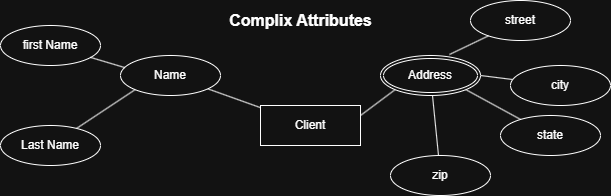

The diagram above was exported from draw.io. Its source (the exported page's mxGraphModel, read from the mxfile embedded in the PNG):
<mxGraphModel dx="1371" dy="790" grid="1" gridSize="10" guides="1" tooltips="1" connect="1" arrows="1" fold="1" page="1" pageScale="1" pageWidth="850" pageHeight="1100" math="0" shadow="0">
  <root>
    <mxCell id="0" />
    <mxCell id="1" parent="0" />
    <mxCell id="Qr6I8jA16B6S9WY1yDo0-12" style="rounded=0;orthogonalLoop=1;jettySize=auto;html=1;endArrow=none;startFill=0;" edge="1" parent="1" source="Qr6I8jA16B6S9WY1yDo0-1" target="Qr6I8jA16B6S9WY1yDo0-9">
      <mxGeometry relative="1" as="geometry" />
    </mxCell>
    <mxCell id="Qr6I8jA16B6S9WY1yDo0-1" value="Client" style="whiteSpace=wrap;html=1;align=center;" vertex="1" parent="1">
      <mxGeometry x="350" y="390" width="100" height="40" as="geometry" />
    </mxCell>
    <mxCell id="Qr6I8jA16B6S9WY1yDo0-11" style="rounded=0;orthogonalLoop=1;jettySize=auto;html=1;exitX=0;exitY=1;exitDx=0;exitDy=0;entryX=1;entryY=0.25;entryDx=0;entryDy=0;endArrow=none;startFill=0;" edge="1" parent="1" target="Qr6I8jA16B6S9WY1yDo0-1">
      <mxGeometry relative="1" as="geometry">
        <mxPoint x="484.64466094067257" y="374.14213562373106" as="sourcePoint" />
      </mxGeometry>
    </mxCell>
    <mxCell id="Qr6I8jA16B6S9WY1yDo0-9" value="Name" style="ellipse;whiteSpace=wrap;html=1;align=center;" vertex="1" parent="1">
      <mxGeometry x="210" y="340" width="100" height="40" as="geometry" />
    </mxCell>
    <mxCell id="Qr6I8jA16B6S9WY1yDo0-14" value="&lt;font style=&quot;font-size: 16px;&quot;&gt;&lt;b&gt;Complix&amp;nbsp;&lt;font style=&quot;&quot;&gt;&lt;font style=&quot;&quot;&gt;Attributes&lt;/font&gt;&lt;/font&gt;&lt;/b&gt;&lt;/font&gt;" style="text;html=1;align=center;verticalAlign=middle;resizable=0;points=[];autosize=1;strokeColor=none;fillColor=none;" vertex="1" parent="1">
      <mxGeometry x="305" y="290" width="170" height="30" as="geometry" />
    </mxCell>
    <mxCell id="Qr6I8jA16B6S9WY1yDo0-15" value="first Name" style="ellipse;whiteSpace=wrap;html=1;align=center;" vertex="1" parent="1">
      <mxGeometry x="90" y="310" width="100" height="40" as="geometry" />
    </mxCell>
    <mxCell id="Qr6I8jA16B6S9WY1yDo0-23" style="rounded=0;orthogonalLoop=1;jettySize=auto;html=1;entryX=0;entryY=1;entryDx=0;entryDy=0;endArrow=none;startFill=0;" edge="1" parent="1" source="Qr6I8jA16B6S9WY1yDo0-16" target="Qr6I8jA16B6S9WY1yDo0-9">
      <mxGeometry relative="1" as="geometry" />
    </mxCell>
    <mxCell id="Qr6I8jA16B6S9WY1yDo0-16" value="Last Name" style="ellipse;whiteSpace=wrap;html=1;align=center;" vertex="1" parent="1">
      <mxGeometry x="90" y="410" width="100" height="40" as="geometry" />
    </mxCell>
    <mxCell id="Qr6I8jA16B6S9WY1yDo0-26" style="rounded=0;orthogonalLoop=1;jettySize=auto;html=1;entryX=1;entryY=0.5;entryDx=0;entryDy=0;endArrow=none;startFill=0;" edge="1" parent="1" source="Qr6I8jA16B6S9WY1yDo0-18">
      <mxGeometry relative="1" as="geometry">
        <mxPoint x="570" y="360" as="targetPoint" />
      </mxGeometry>
    </mxCell>
    <mxCell id="Qr6I8jA16B6S9WY1yDo0-18" value="city" style="ellipse;whiteSpace=wrap;html=1;align=center;" vertex="1" parent="1">
      <mxGeometry x="600" y="350" width="100" height="40" as="geometry" />
    </mxCell>
    <mxCell id="Qr6I8jA16B6S9WY1yDo0-25" style="rounded=0;orthogonalLoop=1;jettySize=auto;html=1;entryX=1;entryY=1;entryDx=0;entryDy=0;endArrow=none;startFill=0;" edge="1" parent="1" source="Qr6I8jA16B6S9WY1yDo0-19">
      <mxGeometry relative="1" as="geometry">
        <mxPoint x="555.3553390593274" y="374.14213562373106" as="targetPoint" />
      </mxGeometry>
    </mxCell>
    <mxCell id="Qr6I8jA16B6S9WY1yDo0-19" value="state" style="ellipse;whiteSpace=wrap;html=1;align=center;" vertex="1" parent="1">
      <mxGeometry x="590" y="400" width="100" height="40" as="geometry" />
    </mxCell>
    <mxCell id="Qr6I8jA16B6S9WY1yDo0-20" value="street" style="ellipse;whiteSpace=wrap;html=1;align=center;" vertex="1" parent="1">
      <mxGeometry x="560" y="285" width="100" height="40" as="geometry" />
    </mxCell>
    <mxCell id="Qr6I8jA16B6S9WY1yDo0-24" style="rounded=0;orthogonalLoop=1;jettySize=auto;html=1;endArrow=none;startFill=0;" edge="1" parent="1" source="Qr6I8jA16B6S9WY1yDo0-21">
      <mxGeometry relative="1" as="geometry">
        <mxPoint x="521.9984019174437" y="379.984019174437" as="targetPoint" />
      </mxGeometry>
    </mxCell>
    <mxCell id="Qr6I8jA16B6S9WY1yDo0-21" value="zip" style="ellipse;whiteSpace=wrap;html=1;align=center;" vertex="1" parent="1">
      <mxGeometry x="480" y="440" width="100" height="40" as="geometry" />
    </mxCell>
    <mxCell id="Qr6I8jA16B6S9WY1yDo0-22" style="rounded=0;orthogonalLoop=1;jettySize=auto;html=1;entryX=0.04;entryY=0.3;entryDx=0;entryDy=0;entryPerimeter=0;endArrow=none;startFill=0;" edge="1" parent="1" source="Qr6I8jA16B6S9WY1yDo0-15" target="Qr6I8jA16B6S9WY1yDo0-9">
      <mxGeometry relative="1" as="geometry" />
    </mxCell>
    <mxCell id="Qr6I8jA16B6S9WY1yDo0-27" style="rounded=0;orthogonalLoop=1;jettySize=auto;html=1;entryX=0.69;entryY=-0.025;entryDx=0;entryDy=0;entryPerimeter=0;endArrow=none;startFill=0;" edge="1" parent="1" source="Qr6I8jA16B6S9WY1yDo0-20">
      <mxGeometry relative="1" as="geometry">
        <mxPoint x="539" y="339" as="targetPoint" />
      </mxGeometry>
    </mxCell>
    <mxCell id="Qr6I8jA16B6S9WY1yDo0-29" value="Address" style="ellipse;shape=doubleEllipse;margin=3;whiteSpace=wrap;html=1;align=center;" vertex="1" parent="1">
      <mxGeometry x="470" y="340" width="100" height="40" as="geometry" />
    </mxCell>
  </root>
</mxGraphModel>